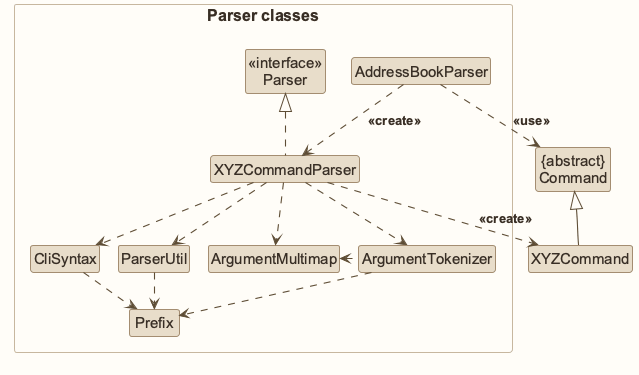

The diagram above was rendered by PlantUML. Its source (embedded in the PNG):
@startuml
!pragma layout smetana
!include style.puml
skinparam arrowThickness 1.1
skinparam arrowColor LOGIC_COLOR_T4
skinparam classBackgroundColor LOGIC_COLOR

Class "{abstract}\nCommand" as Command
Class XYZCommand

package "Parser classes"{
Class "<<interface>>\nParser" as Parser
Class AddressBookParser
Class XYZCommandParser
Class CliSyntax
Class ParserUtil
Class ArgumentMultimap
Class ArgumentTokenizer
Class Prefix
}


AddressBookParser .down.> XYZCommandParser: <<create>>

XYZCommandParser ..> XYZCommand : <<create>>
AddressBookParser ..> Command : <<use>>
XYZCommandParser .up.|> Parser
XYZCommandParser ..> ArgumentMultimap
XYZCommandParser ..> ArgumentTokenizer
ArgumentTokenizer .left.> ArgumentMultimap
XYZCommandParser ..> CliSyntax
CliSyntax ..> Prefix
XYZCommandParser ..> ParserUtil
ParserUtil .down.> Prefix
ArgumentTokenizer .down.> Prefix
XYZCommand -up-|> Command
@enduml